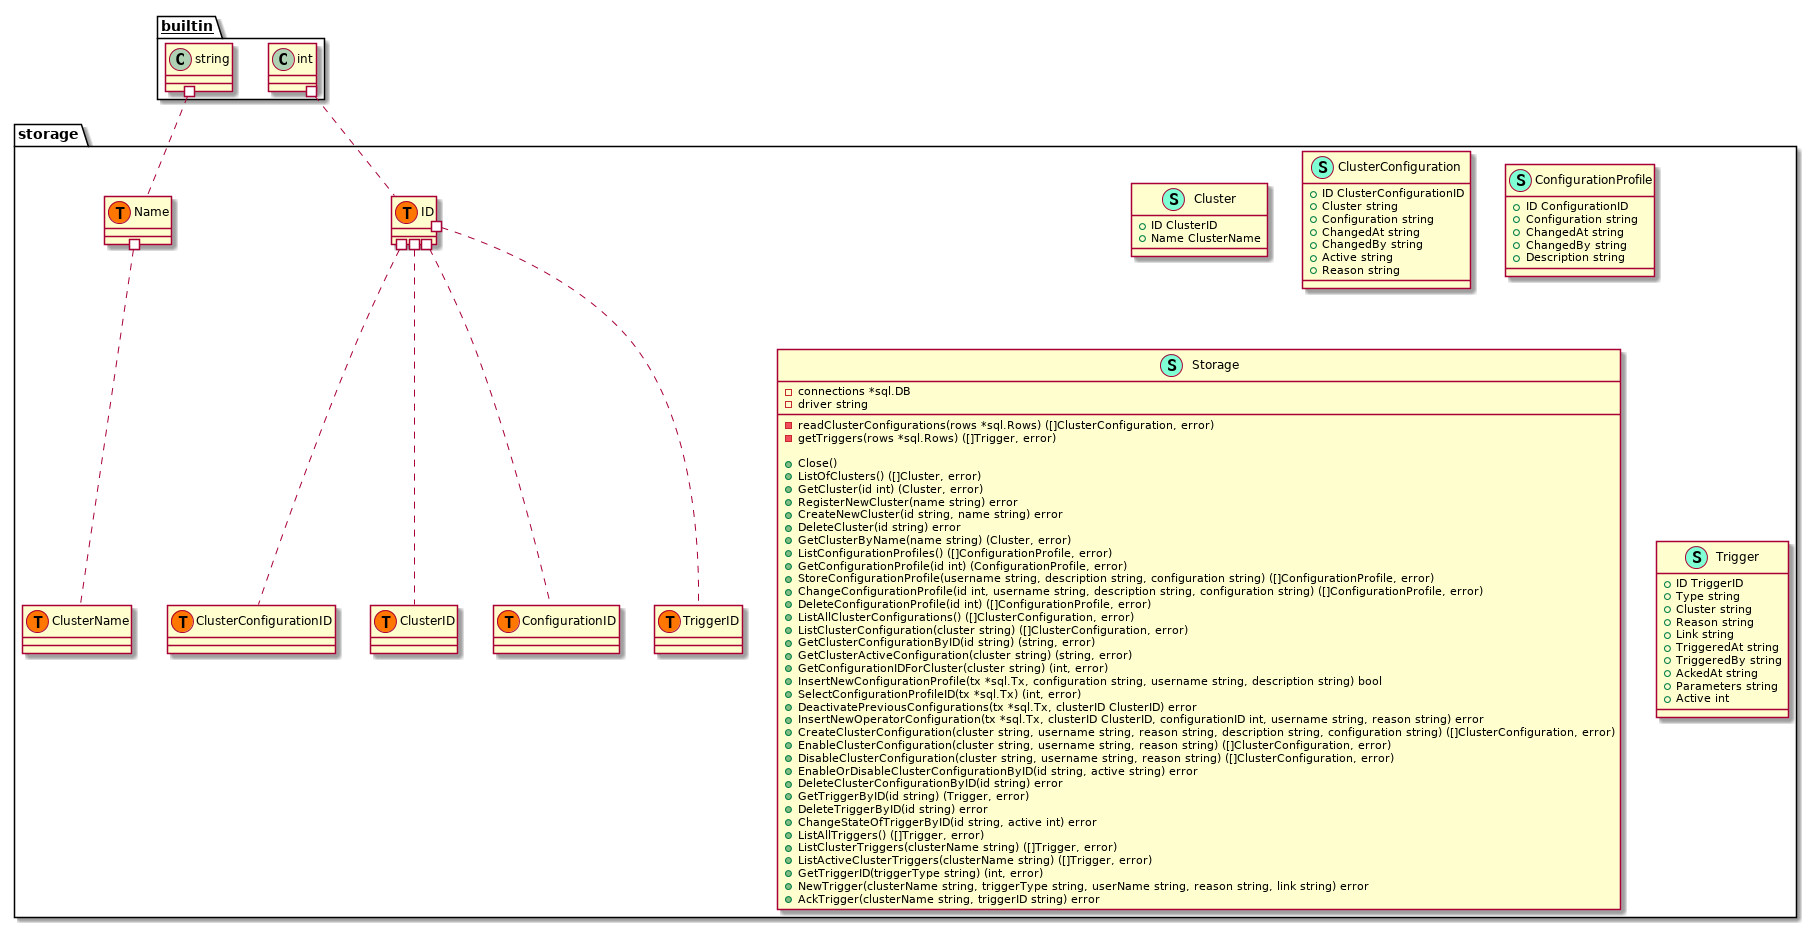

The diagram above was rendered by PlantUML. Its source (embedded in the PNG):
@startuml
namespace storage {
    class Cluster << (S,Aquamarine) >> {
        + ID ClusterID
        + Name ClusterName

    }
    class ClusterConfiguration << (S,Aquamarine) >> {
        + ID ClusterConfigurationID
        + Cluster string
        + Configuration string
        + ChangedAt string
        + ChangedBy string
        + Active string
        + Reason string

    }
    class ConfigurationProfile << (S,Aquamarine) >> {
        + ID ConfigurationID
        + Configuration string
        + ChangedAt string
        + ChangedBy string
        + Description string

    }
    class Storage << (S,Aquamarine) >> {
        - connections *sql.DB
        - driver string

        - readClusterConfigurations(rows *sql.Rows) ([]ClusterConfiguration, error)
        - getTriggers(rows *sql.Rows) ([]Trigger, error)

        + Close() 
        + ListOfClusters() ([]Cluster, error)
        + GetCluster(id int) (Cluster, error)
        + RegisterNewCluster(name string) error
        + CreateNewCluster(id string, name string) error
        + DeleteCluster(id string) error
        + GetClusterByName(name string) (Cluster, error)
        + ListConfigurationProfiles() ([]ConfigurationProfile, error)
        + GetConfigurationProfile(id int) (ConfigurationProfile, error)
        + StoreConfigurationProfile(username string, description string, configuration string) ([]ConfigurationProfile, error)
        + ChangeConfigurationProfile(id int, username string, description string, configuration string) ([]ConfigurationProfile, error)
        + DeleteConfigurationProfile(id int) ([]ConfigurationProfile, error)
        + ListAllClusterConfigurations() ([]ClusterConfiguration, error)
        + ListClusterConfiguration(cluster string) ([]ClusterConfiguration, error)
        + GetClusterConfigurationByID(id string) (string, error)
        + GetClusterActiveConfiguration(cluster string) (string, error)
        + GetConfigurationIDForCluster(cluster string) (int, error)
        + InsertNewConfigurationProfile(tx *sql.Tx, configuration string, username string, description string) bool
        + SelectConfigurationProfileID(tx *sql.Tx) (int, error)
        + DeactivatePreviousConfigurations(tx *sql.Tx, clusterID ClusterID) error
        + InsertNewOperatorConfiguration(tx *sql.Tx, clusterID ClusterID, configurationID int, username string, reason string) error
        + CreateClusterConfiguration(cluster string, username string, reason string, description string, configuration string) ([]ClusterConfiguration, error)
        + EnableClusterConfiguration(cluster string, username string, reason string) ([]ClusterConfiguration, error)
        + DisableClusterConfiguration(cluster string, username string, reason string) ([]ClusterConfiguration, error)
        + EnableOrDisableClusterConfigurationByID(id string, active string) error
        + DeleteClusterConfigurationByID(id string) error
        + GetTriggerByID(id string) (Trigger, error)
        + DeleteTriggerByID(id string) error
        + ChangeStateOfTriggerByID(id string, active int) error
        + ListAllTriggers() ([]Trigger, error)
        + ListClusterTriggers(clusterName string) ([]Trigger, error)
        + ListActiveClusterTriggers(clusterName string) ([]Trigger, error)
        + GetTriggerID(triggerType string) (int, error)
        + NewTrigger(clusterName string, triggerType string, userName string, reason string, link string) error
        + AckTrigger(clusterName string, triggerID string) error

    }
    class Trigger << (S,Aquamarine) >> {
        + ID TriggerID
        + Type string
        + Cluster string
        + Reason string
        + Link string
        + TriggeredAt string
        + TriggeredBy string
        + AckedAt string
        + Parameters string
        + Active int

    }
    class storage.ClusterConfigurationID << (T, #FF7700) >>  {
    }
    class storage.ClusterID << (T, #FF7700) >>  {
    }
    class storage.ClusterName << (T, #FF7700) >>  {
    }
    class storage.ConfigurationID << (T, #FF7700) >>  {
    }
    class storage.ID << (T, #FF7700) >>  {
    }
    class storage.Name << (T, #FF7700) >>  {
    }
    class storage.TriggerID << (T, #FF7700) >>  {
    }
}


"__builtin__.int" #.. "storage.ID"
"__builtin__.string" #.. "storage.Name"
"storage.ID" #.. "storage.ClusterConfigurationID"
"storage.ID" #.. "storage.ClusterID"
"storage.ID" #.. "storage.ConfigurationID"
"storage.ID" #.. "storage.TriggerID"
"storage.Name" #.. "storage.ClusterName"
@enduml